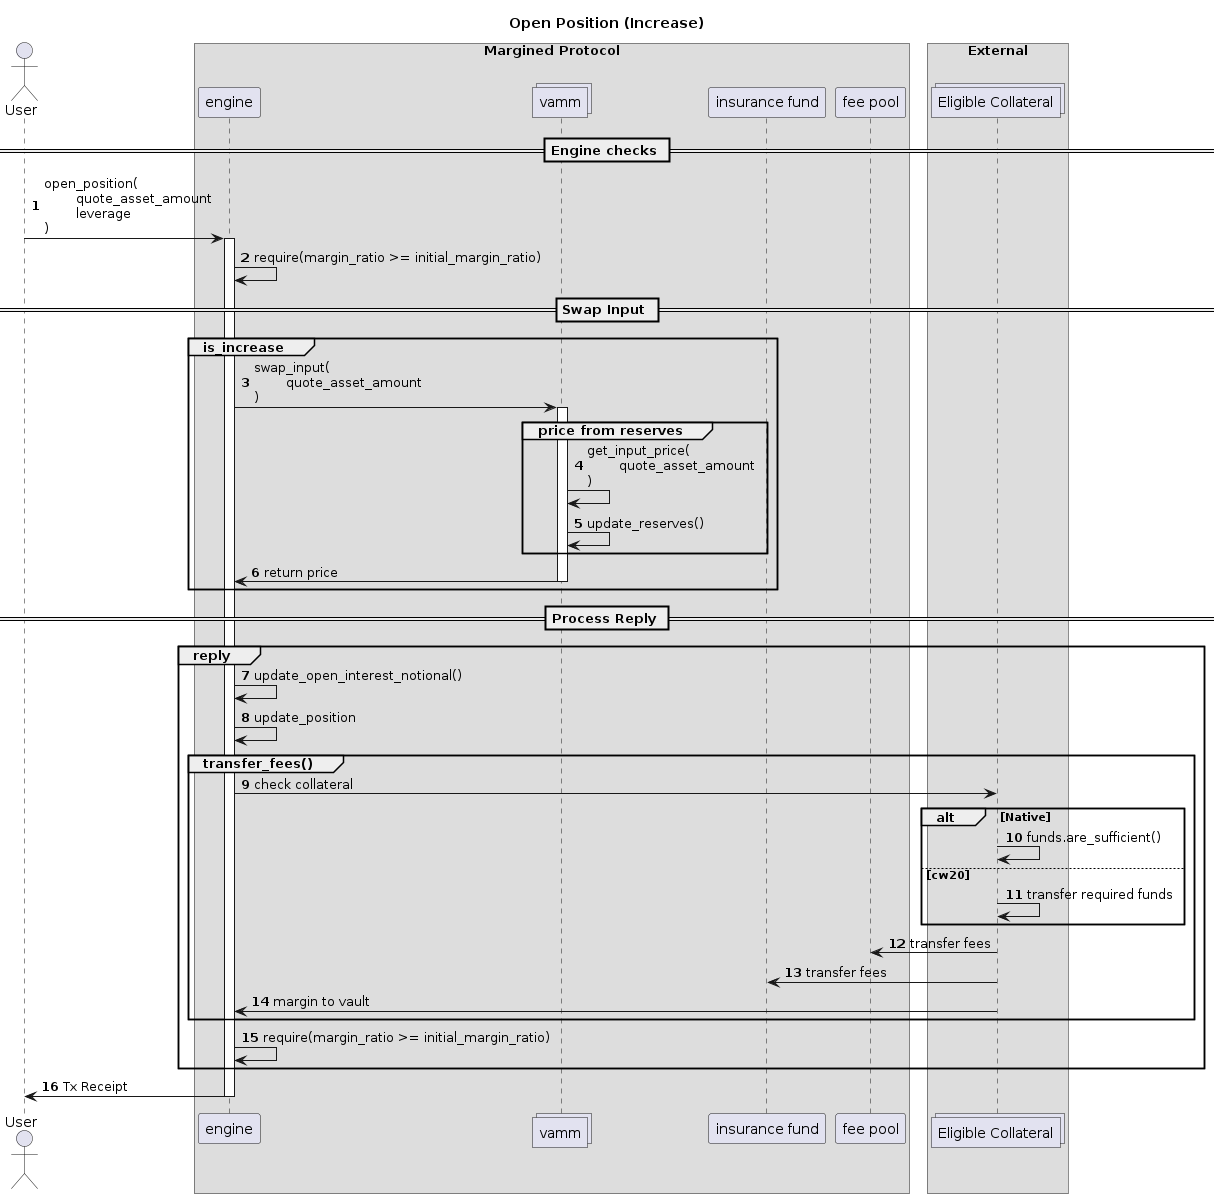

The diagram above was rendered by PlantUML. Its source (embedded in the PNG):
@startuml
autonumber
actor User    

box "Margined Protocol" 
    participant engine    
    collections vamm     
    participant "insurance fund" as insurance    
    participant "fee pool" as pool    
end box

box "External"
    collections "Eligible Collateral" as token
end box


title Open Position (Increase)

== Engine checks ==

User -> engine : open_position(\n\tquote_asset_amount\n\tleverage\n)
activate engine

engine -> engine : require(margin_ratio >= initial_margin_ratio)

== Swap Input ==

Group is_increase
    engine -> vamm : swap_input(\n\tquote_asset_amount\n)
    activate vamm

    Group price from reserves
        vamm -> vamm: get_input_price(\n\tquote_asset_amount\n)
        vamm -> vamm: update_reserves()
    end
    
    vamm -> engine: return price
    deactivate vamm
end

== Process Reply ==
Group reply

    engine -> engine: update_open_interest_notional()
    engine -> engine: update_position

    Group transfer_fees()
        engine -> token : check collateral
        alt Native
            token -> token : funds.are_sufficient()
        else cw20
            token -> token : transfer required funds
        end
        token -> pool : transfer fees
        token -> insurance : transfer fees
        token -> engine : margin to vault
    end 

    engine -> engine: require(margin_ratio >= initial_margin_ratio)

end

engine -> User : Tx Receipt
deactivate engine

@enduml